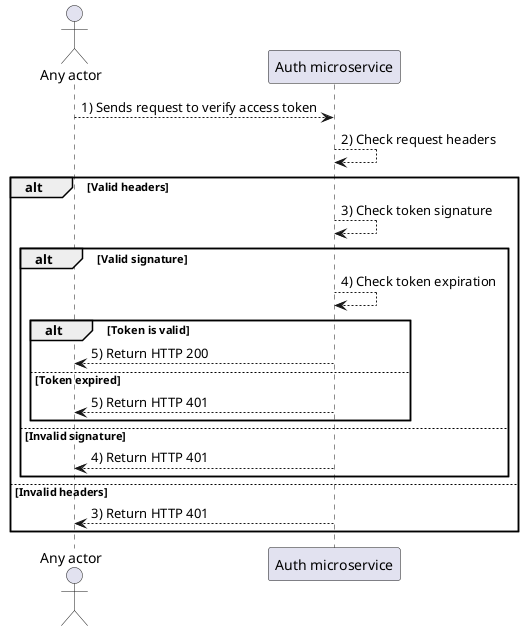

The diagram above was rendered by PlantUML. Its source (embedded in the PNG):
@startuml
actor "Any actor" as act
participant "Auth microservice" as auth

act --> auth : 1) Sends request to verify access token
auth --> auth : 2) Check request headers
alt Valid headers
    auth --> auth : 3) Check token signature
    alt Valid signature
        auth --> auth : 4) Check token expiration
        alt Token is valid
            auth --> act : 5) Return HTTP 200
        else Token expired
            auth --> act : 5) Return HTTP 401
        end
    else Invalid signature
        auth --> act : 4) Return HTTP 401
    end
else Invalid headers
    auth --> act : 3) Return HTTP 401
end
@enduml